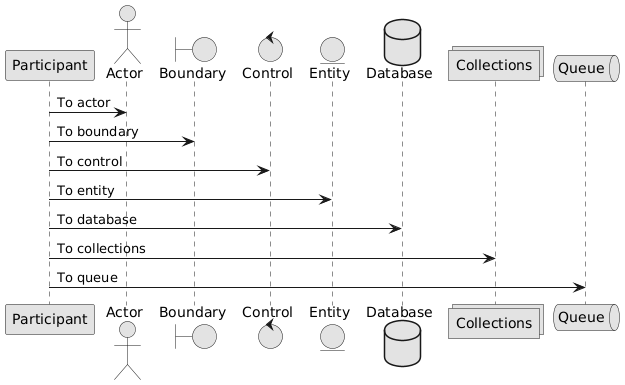

The diagram above was rendered by PlantUML. Its source (embedded in the PNG):
@startuml
skinparam monochrome true
participant Participant as Foo
actor       Actor       as Foo1
boundary    Boundary    as Foo2
control     Control     as Foo3
entity      Entity      as Foo4
database    Database    as Foo5
collections Collections as Foo6
queue       Queue       as Foo7
Foo -> Foo1 : To actor
Foo -> Foo2 : To boundary
Foo -> Foo3 : To control
Foo -> Foo4 : To entity
Foo -> Foo5 : To database
Foo -> Foo6 : To collections
Foo -> Foo7: To queue
@enduml